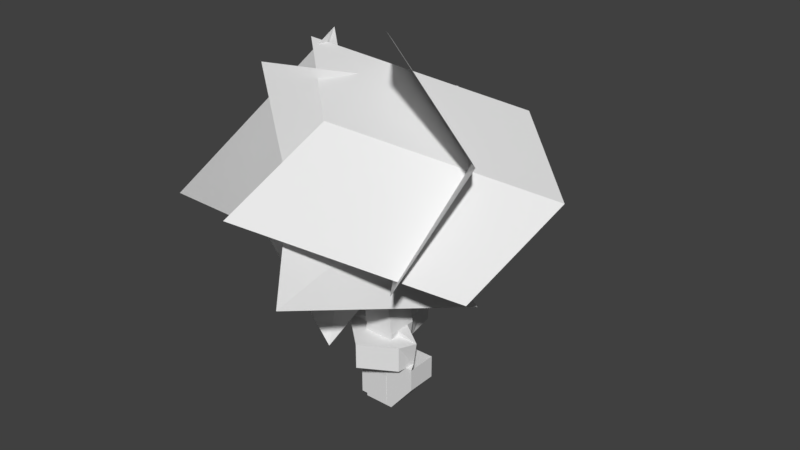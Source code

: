 # Source: flora.blend  (saved by Blender 2.79.0; exported with 4.5.12 LTS)
import bpy
from mathutils import Matrix  # noqa: F401  (used for matrix-valued properties, if any)

bpy.ops.wm.read_factory_settings(use_empty=True)
scene = bpy.context.scene
scene.name = 'Scene'

# ---- collections
col_collection_1 = bpy.data.collections.new('Collection 1'); scene.collection.children.link(col_collection_1)
col_collection_2 = bpy.data.collections.new('Collection 2'); scene.collection.children.link(col_collection_2)

# ---- materials (node trees are filled in below, after node groups)
mat_material = bpy.data.materials.new('Material')
mat_material.alpha_threshold = 0.0
mat_material.preview_render_type = 'CUBE'
mat_material.roughness = 0.5
mat_material.line_color = (0.0, 0.0, 0.0, 1.0)

# ---- material node trees

# ---- world
world_world = bpy.data.worlds.new('World'); scene.world = world_world
world_world.color = (0.05088, 0.05088, 0.05088)
world_world.use_sun_shadow = False
world_world.sun_shadow_jitter_overblur = 0.0
world_world.cycles.sampling_method = 'MANUAL'

# ---- meshes
me_plane_003 = bpy.data.meshes.new('Plane.003')
me_plane_003.from_pydata([(-11.39, -1.339, 0.1003), (8.308, -1.339, 0.1003), (-11.39, 18.36, 0.1003), (8.308, 18.36, 0.1003), (-1.695, -0.1639, 6.493), (-1.695, 19.54, 6.493)], [], [(4, 1, 3, 5), (0, 4, 5, 2)])
_uv = me_plane_003.uv_layers.new(name='UVMap')
_uv.uv.foreach_set('vector', [0.5, 3.328e-08, 1.0, 6.656e-08, 1.0, 1.0, 0.5, 1.0, 4.841e-08, 0.0, 0.5, 3.328e-08, 0.5, 1.0, 0.0, 1.0])
me_plane_003.use_remesh_preserve_volume = False
me_plane_003.use_remesh_preserve_attributes = False
me_plane_003.use_mirror_vertex_groups = False
me_plane_003.update()
me_plane_002 = bpy.data.meshes.new('Plane.002')
me_plane_002.from_pydata([(-11.39, -1.339, 0.1003), (8.308, -1.339, 0.1003), (-11.39, 18.36, 0.1003), (8.308, 18.36, 0.1003), (-6.767, 7.865, 3.967), (12.93, 7.865, 3.967)], [], [(4, 5, 3, 2), (0, 1, 5, 4)])
_uv = me_plane_002.uv_layers.new(name='UVMap')
_uv.uv.foreach_set('vector', [2.42e-08, 0.5, 1.0, 0.5, 1.0, 1.0, 0.0, 1.0, 4.841e-08, 0.0, 1.0, 6.656e-08, 1.0, 0.5, 2.42e-08, 0.5])
me_plane_002.use_remesh_preserve_volume = False
me_plane_002.use_remesh_preserve_attributes = False
me_plane_002.use_mirror_vertex_groups = False
me_plane_002.update()
me_plane_001 = bpy.data.meshes.new('Plane.001')
me_plane_001.from_pydata([(-11.39, -1.339, 0.1003), (8.308, -1.339, 0.1003), (-11.39, 18.36, 0.1003), (8.308, 18.36, 0.1003), (-7.588, 8.957, -3.533), (2.882, 7.762, -1.779)], [], [(4, 5, 3, 2), (0, 1, 5, 4)])
_uv = me_plane_001.uv_layers.new(name='UVMap')
_uv.uv.foreach_set('vector', [2.42e-08, 0.5, 1.0, 0.5, 1.0, 1.0, 0.0, 1.0, 4.841e-08, 0.0, 1.0, 6.656e-08, 1.0, 0.5, 2.42e-08, 0.5])
me_plane_001.use_remesh_preserve_volume = False
me_plane_001.use_remesh_preserve_attributes = False
me_plane_001.use_mirror_vertex_groups = False
me_plane_001.update()
me_cube_001 = bpy.data.meshes.new('Cube.001')
me_cube_001.from_pydata([(-1.0, -1.0, -1.0), (-1.0, -1.0, 1.0), (-1.0, 1.0, -1.0), (-1.0, 1.0, 1.0), (1.0, -1.0, -1.0), (1.0, -1.0, 1.0), (1.0, 1.0, -1.0), (1.0, 1.0, 1.0), (-0.3541, -1.212, 4.403), (-0.3541, 0.7875, 4.403), (1.646, 0.7875, 4.403), (1.646, -1.212, 4.403), (-1.0, -1.0, 7.814), (-1.0, 1.0, 7.814), (1.0, 1.0, 7.814), (1.0, -1.0, 7.814), (-2.205, -0.8254, 11.15), (-2.205, 1.175, 11.15), (-0.2052, 1.175, 11.15), (-0.2052, -0.8254, 11.15), (-1.0, -1.0, 14.45), (-1.0, 1.0, 14.45), (1.0, 1.0, 14.45), (1.0, -1.0, 14.45), (-0.8663, -0.8663, 18.06), (-0.8663, 0.8663, 18.06), (0.8663, 0.8663, 18.06), (0.8663, -0.8663, 18.06)], [], [(0, 1, 3, 2), (2, 3, 7, 6), (6, 7, 5, 4), (4, 5, 1, 0), (2, 6, 4, 0), (3, 1, 8, 9), (8, 11, 15, 12), (1, 5, 11, 8), (7, 3, 9, 10), (5, 7, 10, 11), (15, 14, 18, 19), (10, 9, 13, 14), (11, 10, 14, 15), (9, 8, 12, 13), (17, 16, 20, 21), (13, 12, 16, 17), (12, 15, 19, 16), (14, 13, 17, 18), (20, 23, 27, 24), (16, 19, 23, 20), (18, 17, 21, 22), (19, 18, 22, 23), (26, 25, 24, 27), (22, 21, 25, 26), (23, 22, 26, 27), (21, 20, 24, 25)])
_uv = me_cube_001.uv_layers.new(name='UVMap')
_uv.uv.foreach_set('vector', [0.5342, 0.9974, 0.532, 0.8929, 0.6802, 0.8914, 0.6823, 0.9959, 0.03783, 0.994, 0.04627, 0.8897, 0.1942, 0.8957, 0.1858, 1.0, 0.8518, 0.001494, 0.8497, 0.1057, 0.7016, 0.1042, 0.7037, 0.0, 0.4421, 0.0, 0.4505, 0.1043, 0.3026, 0.1103, 0.2942, 0.005955, 1.0, 0.1045, 0.8518, 0.1045, 0.8518, 9.344e-09, 1.0, 0.0, 0.6802, 0.8914, 0.532, 0.8929, 0.5127, 0.715, 0.6608, 0.7135, 0.3647, 0.2858, 0.5127, 0.2799, 0.4793, 0.4598, 0.3314, 0.4657, 0.3026, 0.1103, 0.4505, 0.1043, 0.5127, 0.2799, 0.3647, 0.2858, 0.1942, 0.8957, 0.04627, 0.8897, 0.1084, 0.714, 0.2563, 0.72, 0.7016, 0.1042, 0.8497, 0.1057, 0.8304, 0.2802, 0.6823, 0.2788, 0.6944, 0.4591, 0.8425, 0.4606, 0.8518, 0.6396, 0.7037, 0.6381, 0.2563, 0.72, 0.1084, 0.714, 0.07504, 0.5343, 0.223, 0.5402, 0.6823, 0.2788, 0.8304, 0.2802, 0.8425, 0.4606, 0.6944, 0.4591, 0.6608, 0.7135, 0.5127, 0.715, 0.5248, 0.5369, 0.6729, 0.5354, 0.6823, 0.3611, 0.5342, 0.3626, 0.5177, 0.19, 0.6659, 0.1885, 0.6729, 0.5354, 0.5248, 0.5369, 0.5342, 0.3626, 0.6823, 0.3611, 0.3314, 0.4657, 0.4793, 0.4598, 0.4043, 0.6377, 0.2563, 0.6437, 0.223, 0.5402, 0.07504, 0.5343, 0.0, 0.3564, 0.1479, 0.3624, 0.3594, 0.8121, 0.5073, 0.8062, 0.5127, 0.9948, 0.3845, 1.0, 0.2563, 0.6437, 0.4043, 0.6377, 0.5073, 0.8062, 0.3594, 0.8121, 0.1479, 0.3624, 0.0, 0.3564, 0.1031, 0.1879, 0.251, 0.1938, 0.7037, 0.6381, 0.8518, 0.6396, 0.8355, 0.8066, 0.6874, 0.8051, 0.9802, 0.1045, 0.9802, 0.195, 0.8518, 0.195, 0.8518, 0.1045, 0.251, 0.1938, 0.1031, 0.1879, 0.1282, 0.0, 0.2563, 0.00516, 0.6874, 0.8051, 0.8355, 0.8066, 0.8218, 0.9949, 0.6935, 0.9937, 0.6659, 0.1885, 0.5177, 0.19, 0.5238, 0.001301, 0.6521, 0.0])
_ca = me_cube_001.color_attributes.new('Col', 'BYTE_COLOR', 'CORNER')
_ca.data.foreach_set('color', [1.0, 1.0, 1.0, 1.0, 1.0, 1.0, 1.0, 1.0, 1.0, 1.0, 1.0, 1.0, 1.0, 1.0, 1.0, 1.0, 1.0, 1.0, 1.0, 1.0, 1.0, 1.0, 1.0, 1.0, 1.0, 1.0, 1.0, 1.0, 1.0, 1.0, 1.0, 1.0, 1.0, 1.0, 1.0, 1.0, 1.0, 1.0, 1.0, 1.0, 1.0, 1.0, 1.0, 1.0, 1.0, 1.0, 1.0, 1.0, 1.0, 1.0, 1.0, 1.0, 1.0, 1.0, 1.0, 1.0, 1.0, 1.0, 1.0, 1.0, 1.0, 1.0, 1.0, 1.0, 1.0, 1.0, 1.0, 1.0, 1.0, 1.0, 1.0, 1.0, 1.0, 1.0, 1.0, 1.0, 1.0, 1.0, 1.0, 1.0, 1.0, 1.0, 1.0, 1.0, 1.0, 1.0, 1.0, 1.0, 1.0, 1.0, 1.0, 1.0, 1.0, 1.0, 1.0, 1.0, 1.0, 1.0, 1.0, 1.0, 1.0, 1.0, 1.0, 1.0, 1.0, 1.0, 1.0, 1.0, 1.0, 1.0, 1.0, 1.0, 1.0, 1.0, 1.0, 1.0, 1.0, 1.0, 1.0, 1.0, 1.0, 1.0, 1.0, 1.0, 1.0, 1.0, 1.0, 1.0, 1.0, 1.0, 1.0, 1.0, 1.0, 1.0, 1.0, 1.0, 1.0, 1.0, 1.0, 1.0, 1.0, 1.0, 1.0, 1.0, 1.0, 1.0, 1.0, 1.0, 1.0, 1.0, 1.0, 1.0, 1.0, 1.0, 1.0, 1.0, 1.0, 1.0, 1.0, 1.0, 1.0, 1.0, 1.0, 1.0, 1.0, 1.0, 1.0, 1.0, 1.0, 1.0, 1.0, 1.0, 1.0, 1.0, 1.0, 1.0, 1.0, 1.0, 1.0, 1.0, 1.0, 1.0, 1.0, 1.0, 1.0, 1.0, 1.0, 1.0, 1.0, 1.0, 1.0, 1.0, 1.0, 1.0, 1.0, 1.0, 1.0, 1.0, 1.0, 1.0, 1.0, 1.0, 1.0, 1.0, 1.0, 1.0, 1.0, 1.0, 1.0, 1.0, 1.0, 1.0, 1.0, 1.0, 1.0, 1.0, 1.0, 1.0, 1.0, 1.0, 1.0, 1.0, 1.0, 1.0, 1.0, 1.0, 1.0, 1.0, 1.0, 1.0, 1.0, 1.0, 1.0, 1.0, 1.0, 1.0, 1.0, 1.0, 1.0, 1.0, 1.0, 1.0, 1.0, 1.0, 1.0, 1.0, 1.0, 1.0, 1.0, 1.0, 1.0, 1.0, 1.0, 1.0, 1.0, 1.0, 1.0, 1.0, 1.0, 1.0, 1.0, 1.0, 1.0, 1.0, 1.0, 1.0, 1.0, 1.0, 1.0, 1.0, 1.0, 1.0, 1.0, 1.0, 1.0, 1.0, 1.0, 1.0, 1.0, 1.0, 1.0, 1.0, 1.0, 1.0, 1.0, 1.0, 1.0, 1.0, 1.0, 1.0, 1.0, 1.0, 1.0, 1.0, 1.0, 1.0, 1.0, 1.0, 1.0, 1.0, 1.0, 1.0, 1.0, 1.0, 1.0, 1.0, 1.0, 1.0, 1.0, 1.0, 1.0, 1.0, 1.0, 1.0, 1.0, 1.0, 1.0, 1.0, 1.0, 1.0, 1.0, 1.0, 1.0, 1.0, 1.0, 1.0, 1.0, 1.0, 1.0, 1.0, 1.0, 1.0, 1.0, 1.0, 1.0, 1.0, 1.0, 1.0, 1.0, 1.0, 1.0, 1.0, 1.0, 1.0, 1.0, 1.0, 1.0, 1.0, 1.0, 1.0, 1.0, 1.0, 1.0, 1.0, 1.0, 1.0, 1.0, 1.0, 1.0, 1.0, 1.0, 1.0, 1.0, 1.0, 1.0, 1.0, 1.0, 1.0, 1.0, 1.0, 1.0, 1.0, 1.0, 1.0, 1.0, 1.0, 1.0, 1.0, 1.0, 1.0, 1.0, 1.0, 1.0, 1.0, 1.0, 1.0, 1.0, 1.0, 1.0, 1.0, 1.0, 1.0, 1.0, 1.0, 1.0, 1.0, 1.0, 1.0, 1.0, 1.0, 1.0, 1.0, 1.0, 1.0, 1.0, 1.0, 1.0, 1.0, 1.0, 1.0, 1.0, 1.0, 1.0, 1.0, 1.0, 1.0])
me_cube_001.use_remesh_preserve_volume = False
me_cube_001.use_remesh_preserve_attributes = False
me_cube_001.use_mirror_vertex_groups = False
me_cube_001.update()
me_cube = bpy.data.meshes.new('Cube')
me_cube.from_pydata([(1.0, 1.0, -0.5872), (1.0, -1.0, -0.5872), (-1.0, -1.0, -0.5872), (-1.0, 1.0, -0.5872), (2.614, 1.0, 1.413), (2.614, -1.0, 1.413), (-1.0, -1.0, 1.413), (-1.0, 1.0, 1.413), (0.3539, 0.3539, 2.892), (2.276, -0.3539, 2.892), (-2.4, 2.361, 2.892), (-2.4, -0.3539, 2.892), (2.614, 1.0, 2.892), (2.614, -1.0, 2.892), (-1.0, 1.0, 2.892), (-1.0, -1.0, 2.892), (0.7565, 0.5618, 4.636), (2.679, -0.5894, 4.636), (-2.774, 2.568, 4.636), (-2.774, -0.5894, 4.636), (2.102, -1.576, 2.892), (-0.1688, -2.903, 2.892), (2.102, -1.576, 4.554), (-0.1688, -2.903, 4.554), (-0.3539, 4.361, 2.892), (0.3539, 2.354, 4.554), (-0.3539, 4.361, 4.554), (0.619, 0.4552, 7.544), (0.619, -0.4828, 7.544), (-0.5902, 0.4552, 7.544), (-0.5902, -0.4828, 7.544), (-0.7277, 0.5618, 5.161), (0.7565, 0.5618, 5.161), (0.7565, -0.5894, 5.161), (-0.7277, -0.5894, 5.161), (0.03027, 2.357, 2.892)], [], [(0, 1, 2, 3), (6, 5, 13, 15), (0, 4, 5, 1), (1, 5, 6, 2), (2, 6, 7, 3), (4, 0, 3, 7), (10, 11, 19, 18), (5, 4, 12, 13), (7, 6, 15, 14), (4, 7, 14, 12), (21, 20, 22, 23), (9, 11, 15, 13), (11, 10, 14, 15), (32, 31, 29, 27), (8, 10, 18, 16), (11, 9, 17, 19), (9, 8, 16, 17), (9, 17, 22, 20), (11, 19, 23, 21), (19, 17, 22, 23), (18, 10, 24, 26), (16, 18, 26, 25), (27, 29, 30, 28), (34, 33, 28, 30), (33, 32, 27, 28), (31, 34, 30, 29), (18, 19, 34, 31), (17, 16, 32, 33), (19, 17, 33, 34), (16, 18, 31, 32), (26, 24, 35, 25), (16, 25, 35, 8)])
me_cube.materials.append(mat_material)
me_cube.use_remesh_preserve_volume = False
me_cube.use_remesh_preserve_attributes = False
me_cube.use_mirror_vertex_groups = False
me_cube.update()

# ---- objects
ob_foliagepanel2_002 = bpy.data.objects.new('foliagePanel2.002', me_plane_003)
ob_foliagepanel2_001 = bpy.data.objects.new('foliagePanel2.001', me_plane_002)
ob_foliagepanel2 = bpy.data.objects.new('foliagePanel2', me_plane_001)
ob_foliagepanel1 = bpy.data.objects.new('foliagePanel1', me_plane_001)
ob_trunk = bpy.data.objects.new('trunk', me_cube_001)
ob_cube = bpy.data.objects.new('Cube', me_cube)

# ---- transforms, parenting, visibility, modifiers, constraints
ob_foliagepanel2_002.location = (-3.673, 4.796, 14.94)
ob_foliagepanel2_002.rotation_euler = (1.511, -1.225, 2.307)
ob_foliagepanel2_002.scale = (0.6956, 0.6956, 0.6956)
ob_foliagepanel2_002.lineart.crease_threshold = 0.0
ob_foliagepanel2_001.location = (3.267, -5.493, 12.94)
ob_foliagepanel2_001.rotation_euler = (0.53, 0.2782, 0.5012)
ob_foliagepanel2_001.scale = (0.6956, 0.6956, 0.6956)
ob_foliagepanel2_001.lineart.crease_threshold = 0.0
ob_foliagepanel2.location = (2.816, -2.594, 9.203)
ob_foliagepanel2.rotation_euler = (1.003, 0.289, 1.244)
ob_foliagepanel2.scale = (0.6956, 0.6956, 0.6956)
ob_foliagepanel2.lineart.crease_threshold = 0.0
ob_foliagepanel1.location = (-1.906, 3.228, 8.589)
ob_foliagepanel1.rotation_euler = (1.232, -0.5417, 1.469)
ob_foliagepanel1.scale = (0.6956, 0.6956, 0.6956)
ob_foliagepanel1.lineart.crease_threshold = 0.0
ob_trunk.location = (-0.3939, -0.01148, 0.6143)
ob_trunk.lineart.crease_threshold = 0.0
ob_cube.location = (0.0, 0.0, 0.0)
ob_cube.lock_rotations_4d = False
ob_cube.empty_display_type = 'ARROWS'
ob_cube.hide_viewport = True
ob_cube.lineart.crease_threshold = 0.0

# ---- collection membership
col_collection_1.objects.link(ob_foliagepanel2_002)
col_collection_1.objects.link(ob_foliagepanel2_001)
col_collection_1.objects.link(ob_foliagepanel2)
col_collection_1.objects.link(ob_foliagepanel1)
col_collection_1.objects.link(ob_trunk)
col_collection_2.objects.link(ob_cube)

# ---- scene / render settings (as saved in the file)
scene.frame_start = 1; scene.frame_end = 250; scene.frame_set(1)
scene.render.engine = 'CYCLES'
scene.render.resolution_percentage = 50
scene.render.dither_intensity = 0.0
scene.cycles.use_denoising = False
scene.cycles.samples = 128
scene.cycles.sampling_pattern = 'TABULATED_SOBOL'
scene.cycles.use_adaptive_sampling = False
scene.cycles.use_light_tree = False
scene.cycles.blur_glossy = 0.0
scene.cycles.sample_clamp_indirect = 0.0
scene.view_settings.view_transform = 'Standard'
bpy.context.view_layer.update()

# ---- added for rendering (the .blend has no active camera and no usable light): camera, sun
cam_auto = bpy.data.cameras.new('AutoCamera')
cam_auto.lens = 50.0
cam_auto.sensor_width = 36.0
cam_auto.clip_end = 1000.0
ob_auto_camera = bpy.data.objects.new('AutoCamera', cam_auto)
scene.collection.objects.link(ob_auto_camera)
ob_auto_camera.location = (37.9878, -44.5199, 41.5639)
ob_auto_camera.rotation_euler = (1.09748, -7.21219e-08, 0.694738)
scene.camera = ob_auto_camera
light_auto_sun = bpy.data.lights.new('AutoSun', 'SUN')
light_auto_sun.energy = 3.0
light_auto_sun.angle = 0.0523599
ob_auto_sun = bpy.data.objects.new('AutoSun', light_auto_sun)
scene.collection.objects.link(ob_auto_sun)
ob_auto_sun.rotation_euler = (0.872665, 0.174533, 0.523599)
bpy.context.view_layer.update()
